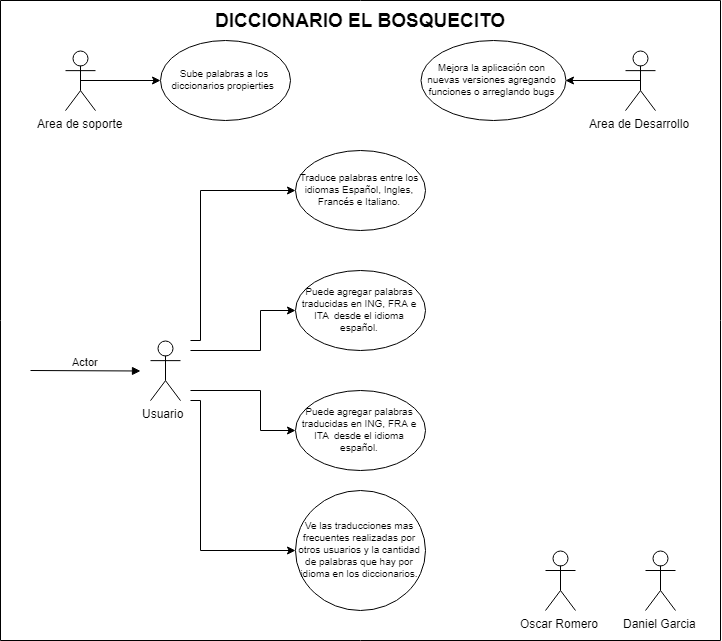

The diagram above was exported from draw.io. Its source (the exported page's mxGraphModel, read from the mxfile embedded in the PNG):
<mxGraphModel dx="1400" dy="770" grid="1" gridSize="10" guides="1" tooltips="1" connect="1" arrows="1" fold="1" page="1" pageScale="1" pageWidth="1169" pageHeight="827" math="0" shadow="0">
  <root>
    <mxCell id="0" />
    <mxCell id="1" parent="0" />
    <mxCell id="2" value="" style="verticalLabelPosition=bottom;verticalAlign=top;html=1;shape=mxgraph.basic.rect;fillColor=#ffffff;fillColor2=none;strokeColor=#000000;strokeWidth=1;size=20;indent=5;fontSize=10;fontColor=#000000;" vertex="1" parent="1">
      <mxGeometry x="200" y="50" width="720" height="640" as="geometry" />
    </mxCell>
    <mxCell id="3" value="Oscar Romero" style="shape=umlActor;verticalLabelPosition=bottom;labelBackgroundColor=#ffffff;verticalAlign=top;html=1;outlineConnect=0;" vertex="1" parent="1">
      <mxGeometry x="745" y="600" width="30" height="60" as="geometry" />
    </mxCell>
    <mxCell id="4" value="Daniel Garcia" style="shape=umlActor;verticalLabelPosition=bottom;labelBackgroundColor=#ffffff;verticalAlign=top;html=1;outlineConnect=0;" vertex="1" parent="1">
      <mxGeometry x="845" y="600" width="30" height="60" as="geometry" />
    </mxCell>
    <mxCell id="5" style="edgeStyle=orthogonalEdgeStyle;rounded=0;orthogonalLoop=1;jettySize=auto;html=1;exitX=0.5;exitY=0.5;exitDx=0;exitDy=0;exitPerimeter=0;entryX=0;entryY=0.5;entryDx=0;entryDy=0;fontSize=10;fontColor=#000000;" edge="1" source="6" target="7" parent="1">
      <mxGeometry relative="1" as="geometry" />
    </mxCell>
    <mxCell id="6" value="Area de soporte&lt;br&gt;&lt;br&gt;" style="shape=umlActor;verticalLabelPosition=bottom;labelBackgroundColor=#ffffff;verticalAlign=top;html=1;outlineConnect=0;" vertex="1" parent="1">
      <mxGeometry x="265" y="100.14285714285714" width="30" height="60" as="geometry" />
    </mxCell>
    <mxCell id="7" value="Sube&amp;nbsp;palabras a los diccionarios propierties&amp;nbsp;&lt;br style=&quot;font-size: 10px;&quot;&gt;" style="ellipse;whiteSpace=wrap;html=1;fontSize=10;" vertex="1" parent="1">
      <mxGeometry x="360" y="90" width="130" height="80" as="geometry" />
    </mxCell>
    <mxCell id="8" style="edgeStyle=orthogonalEdgeStyle;rounded=0;orthogonalLoop=1;jettySize=auto;html=1;exitX=0.5;exitY=0.5;exitDx=0;exitDy=0;exitPerimeter=0;entryX=1;entryY=0.5;entryDx=0;entryDy=0;fontSize=10;fontColor=#000000;" edge="1" source="9" target="10" parent="1">
      <mxGeometry relative="1" as="geometry" />
    </mxCell>
    <mxCell id="9" value="Area de Desarrollo&lt;br&gt;&lt;br&gt;" style="shape=umlActor;verticalLabelPosition=bottom;labelBackgroundColor=#ffffff;verticalAlign=top;html=1;outlineConnect=0;" vertex="1" parent="1">
      <mxGeometry x="825" y="100.14285714285714" width="30" height="60" as="geometry" />
    </mxCell>
    <mxCell id="10" value="Mejora la aplicación con nuevas versiones agregando funciones o arreglando bugs&lt;br style=&quot;font-size: 10px;&quot;&gt;" style="ellipse;whiteSpace=wrap;html=1;fontSize=10;" vertex="1" parent="1">
      <mxGeometry x="620" y="90" width="145" height="80" as="geometry" />
    </mxCell>
    <mxCell id="11" style="edgeStyle=orthogonalEdgeStyle;rounded=0;orthogonalLoop=1;jettySize=auto;html=1;entryX=0;entryY=0.5;entryDx=0;entryDy=0;fontSize=10;" edge="1" target="14" parent="1">
      <mxGeometry relative="1" as="geometry">
        <mxPoint x="390" y="390" as="sourcePoint" />
        <Array as="points">
          <mxPoint x="390" y="390" />
          <mxPoint x="400" y="390" />
          <mxPoint x="400" y="240" />
        </Array>
      </mxGeometry>
    </mxCell>
    <mxCell id="12" value="Usuario&amp;nbsp;&lt;br&gt;" style="shape=umlActor;verticalLabelPosition=bottom;labelBackgroundColor=#ffffff;verticalAlign=top;html=1;outlineConnect=0;" vertex="1" parent="1">
      <mxGeometry x="350" y="390.1428571428571" width="30" height="60" as="geometry" />
    </mxCell>
    <mxCell id="13" value="Actor" style="html=1;verticalAlign=bottom;endArrow=block;" edge="1" parent="1">
      <mxGeometry width="80" relative="1" as="geometry">
        <mxPoint x="230" y="420" as="sourcePoint" />
        <mxPoint x="340" y="420.5" as="targetPoint" />
      </mxGeometry>
    </mxCell>
    <mxCell id="14" value="Traduce palabras entre los idiomas Español, Ingles, Francés e Italiano.&lt;br style=&quot;font-size: 10px&quot;&gt;" style="ellipse;whiteSpace=wrap;html=1;fontSize=10;" vertex="1" parent="1">
      <mxGeometry x="495" y="200" width="130" height="80" as="geometry" />
    </mxCell>
    <mxCell id="15" value="Puede agregar palabras traducidas en ING, FRA e ITA&amp;nbsp; desde el idioma español.&lt;br style=&quot;font-size: 10px&quot;&gt;" style="ellipse;whiteSpace=wrap;html=1;fontSize=10;verticalAlign=middle;" vertex="1" parent="1">
      <mxGeometry x="495" y="320" width="130" height="80" as="geometry" />
    </mxCell>
    <mxCell id="16" style="edgeStyle=orthogonalEdgeStyle;rounded=0;orthogonalLoop=1;jettySize=auto;html=1;entryX=0;entryY=0.5;entryDx=0;entryDy=0;" edge="1" target="15" parent="1">
      <mxGeometry relative="1" as="geometry">
        <mxPoint x="480" y="360" as="targetPoint" />
        <mxPoint x="390" y="400" as="sourcePoint" />
        <Array as="points">
          <mxPoint x="460" y="400" />
          <mxPoint x="460" y="360" />
        </Array>
      </mxGeometry>
    </mxCell>
    <mxCell id="17" value="Ve las traducciones mas frecuentes realizadas por otros usuarios y la cantidad de palabras que hay por idioma en los diccionarios.&lt;br style=&quot;font-size: 10px&quot;&gt;" style="ellipse;whiteSpace=wrap;html=1;fontSize=10;" vertex="1" parent="1">
      <mxGeometry x="495" y="540" width="130" height="120" as="geometry" />
    </mxCell>
    <mxCell id="18" style="edgeStyle=orthogonalEdgeStyle;rounded=0;orthogonalLoop=1;jettySize=auto;html=1;entryX=0;entryY=0.5;entryDx=0;entryDy=0;fontSize=10;" edge="1" target="17" parent="1">
      <mxGeometry relative="1" as="geometry">
        <mxPoint x="390" y="450" as="sourcePoint" />
        <mxPoint x="480" y="600" as="targetPoint" />
        <Array as="points">
          <mxPoint x="400" y="450" />
          <mxPoint x="400" y="600" />
        </Array>
      </mxGeometry>
    </mxCell>
    <mxCell id="19" value="Puede agregar palabras traducidas en ING, FRA e ITA&amp;nbsp; desde el idioma español.&lt;br style=&quot;font-size: 10px&quot;&gt;" style="ellipse;whiteSpace=wrap;html=1;fontSize=10;verticalAlign=middle;" vertex="1" parent="1">
      <mxGeometry x="495" y="440" width="130" height="80" as="geometry" />
    </mxCell>
    <mxCell id="20" style="edgeStyle=orthogonalEdgeStyle;rounded=0;orthogonalLoop=1;jettySize=auto;html=1;entryX=0;entryY=0.5;entryDx=0;entryDy=0;" edge="1" target="19" parent="1">
      <mxGeometry relative="1" as="geometry">
        <mxPoint x="480" y="480" as="targetPoint" />
        <mxPoint x="390" y="440" as="sourcePoint" />
        <Array as="points">
          <mxPoint x="460" y="440" />
          <mxPoint x="460" y="480" />
        </Array>
      </mxGeometry>
    </mxCell>
    <mxCell id="21" value="DICCIONARIO EL BOSQUECITO&lt;br style=&quot;font-size: 19px;&quot;&gt;" style="text;html=1;strokeColor=none;fillColor=none;align=center;verticalAlign=middle;whiteSpace=wrap;rounded=0;fontSize=19;fontColor=#000000;fontStyle=1" vertex="1" parent="1">
      <mxGeometry x="390" y="60" width="340" height="20" as="geometry" />
    </mxCell>
  </root>
</mxGraphModel>